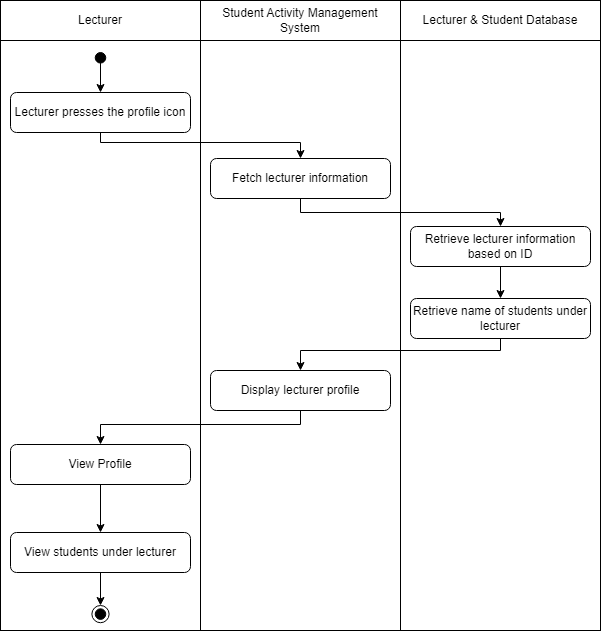

The diagram above was exported from draw.io. Its source (the exported page's mxGraphModel, read from the mxfile embedded in the PNG):
<mxGraphModel dx="837" dy="638" grid="1" gridSize="10" guides="1" tooltips="1" connect="1" arrows="1" fold="1" page="1" pageScale="1" pageWidth="827" pageHeight="1169" math="0" shadow="0">
  <root>
    <mxCell id="0" />
    <mxCell id="1" parent="0" />
    <mxCell id="DnGdWTfR4--HxKsprSGq-1" value="" style="rounded=0;whiteSpace=wrap;html=1;" parent="1" vertex="1">
      <mxGeometry x="520" y="120" width="200" height="590" as="geometry" />
    </mxCell>
    <mxCell id="DnGdWTfR4--HxKsprSGq-2" value="" style="rounded=0;whiteSpace=wrap;html=1;" parent="1" vertex="1">
      <mxGeometry x="120" y="120" width="200" height="590" as="geometry" />
    </mxCell>
    <mxCell id="DnGdWTfR4--HxKsprSGq-3" value="" style="rounded=0;whiteSpace=wrap;html=1;" parent="1" vertex="1">
      <mxGeometry x="320" y="120" width="200" height="590" as="geometry" />
    </mxCell>
    <mxCell id="DnGdWTfR4--HxKsprSGq-4" value="Lecturer" style="rounded=0;whiteSpace=wrap;html=1;" parent="1" vertex="1">
      <mxGeometry x="120" y="80" width="200" height="40" as="geometry" />
    </mxCell>
    <mxCell id="DnGdWTfR4--HxKsprSGq-5" value="Student Activity Management System" style="rounded=0;whiteSpace=wrap;html=1;" parent="1" vertex="1">
      <mxGeometry x="320" y="80" width="200" height="40" as="geometry" />
    </mxCell>
    <mxCell id="DnGdWTfR4--HxKsprSGq-6" value="" style="edgeStyle=orthogonalEdgeStyle;rounded=0;orthogonalLoop=1;jettySize=auto;html=1;" parent="1" source="DnGdWTfR4--HxKsprSGq-7" target="DnGdWTfR4--HxKsprSGq-9" edge="1">
      <mxGeometry relative="1" as="geometry" />
    </mxCell>
    <mxCell id="DnGdWTfR4--HxKsprSGq-7" value="" style="ellipse;whiteSpace=wrap;html=1;aspect=fixed;fillColor=#000000;" parent="1" vertex="1">
      <mxGeometry x="214.72" y="132" width="10.56" height="10.56" as="geometry" />
    </mxCell>
    <mxCell id="DnGdWTfR4--HxKsprSGq-8" style="edgeStyle=orthogonalEdgeStyle;rounded=0;orthogonalLoop=1;jettySize=auto;html=1;entryX=0.5;entryY=0;entryDx=0;entryDy=0;" parent="1" source="DnGdWTfR4--HxKsprSGq-9" target="DnGdWTfR4--HxKsprSGq-11" edge="1">
      <mxGeometry relative="1" as="geometry">
        <Array as="points">
          <mxPoint x="220" y="222" />
          <mxPoint x="420" y="222" />
        </Array>
      </mxGeometry>
    </mxCell>
    <mxCell id="DnGdWTfR4--HxKsprSGq-9" value="Lecturer presses the profile icon" style="rounded=1;whiteSpace=wrap;html=1;" parent="1" vertex="1">
      <mxGeometry x="130" y="172" width="180" height="40" as="geometry" />
    </mxCell>
    <mxCell id="DnGdWTfR4--HxKsprSGq-10" style="edgeStyle=orthogonalEdgeStyle;rounded=0;orthogonalLoop=1;jettySize=auto;html=1;entryX=0.5;entryY=0;entryDx=0;entryDy=0;" parent="1" source="DnGdWTfR4--HxKsprSGq-11" target="DnGdWTfR4--HxKsprSGq-14" edge="1">
      <mxGeometry relative="1" as="geometry">
        <Array as="points">
          <mxPoint x="420" y="292" />
          <mxPoint x="620" y="292" />
        </Array>
      </mxGeometry>
    </mxCell>
    <mxCell id="DnGdWTfR4--HxKsprSGq-11" value="Fetch lecturer information" style="rounded=1;whiteSpace=wrap;html=1;" parent="1" vertex="1">
      <mxGeometry x="330" y="238" width="180" height="40" as="geometry" />
    </mxCell>
    <mxCell id="DnGdWTfR4--HxKsprSGq-12" value="Lecturer &amp;amp; Student Database" style="rounded=0;whiteSpace=wrap;html=1;" parent="1" vertex="1">
      <mxGeometry x="520" y="80" width="200" height="40" as="geometry" />
    </mxCell>
    <mxCell id="DnGdWTfR4--HxKsprSGq-25" value="" style="edgeStyle=orthogonalEdgeStyle;rounded=0;orthogonalLoop=1;jettySize=auto;html=1;" parent="1" source="DnGdWTfR4--HxKsprSGq-14" target="DnGdWTfR4--HxKsprSGq-24" edge="1">
      <mxGeometry relative="1" as="geometry" />
    </mxCell>
    <mxCell id="DnGdWTfR4--HxKsprSGq-14" value="Retrieve lecturer information based on ID" style="rounded=1;whiteSpace=wrap;html=1;" parent="1" vertex="1">
      <mxGeometry x="530" y="306" width="180" height="40" as="geometry" />
    </mxCell>
    <mxCell id="DnGdWTfR4--HxKsprSGq-15" style="edgeStyle=orthogonalEdgeStyle;rounded=0;orthogonalLoop=1;jettySize=auto;html=1;entryX=0.5;entryY=0;entryDx=0;entryDy=0;" parent="1" source="DnGdWTfR4--HxKsprSGq-16" target="DnGdWTfR4--HxKsprSGq-18" edge="1">
      <mxGeometry relative="1" as="geometry">
        <Array as="points">
          <mxPoint x="420" y="504" />
          <mxPoint x="220" y="504" />
        </Array>
      </mxGeometry>
    </mxCell>
    <mxCell id="DnGdWTfR4--HxKsprSGq-16" value="Display lecturer profile" style="rounded=1;whiteSpace=wrap;html=1;" parent="1" vertex="1">
      <mxGeometry x="330" y="450" width="180" height="40" as="geometry" />
    </mxCell>
    <mxCell id="DnGdWTfR4--HxKsprSGq-17" value="" style="edgeStyle=orthogonalEdgeStyle;rounded=0;orthogonalLoop=1;jettySize=auto;html=1;" parent="1" source="DnGdWTfR4--HxKsprSGq-18" target="DnGdWTfR4--HxKsprSGq-23" edge="1">
      <mxGeometry relative="1" as="geometry" />
    </mxCell>
    <mxCell id="DnGdWTfR4--HxKsprSGq-18" value="View Profile" style="rounded=1;whiteSpace=wrap;html=1;" parent="1" vertex="1">
      <mxGeometry x="130" y="524" width="180" height="40" as="geometry" />
    </mxCell>
    <mxCell id="DnGdWTfR4--HxKsprSGq-19" value="" style="group" parent="1" vertex="1" connectable="0">
      <mxGeometry x="211.39" y="685" width="17.22" height="17.220000000000027" as="geometry" />
    </mxCell>
    <mxCell id="DnGdWTfR4--HxKsprSGq-20" value="" style="ellipse;whiteSpace=wrap;html=1;aspect=fixed;" parent="DnGdWTfR4--HxKsprSGq-19" vertex="1">
      <mxGeometry width="17.22" height="17.22" as="geometry" />
    </mxCell>
    <mxCell id="DnGdWTfR4--HxKsprSGq-21" value="" style="ellipse;whiteSpace=wrap;html=1;aspect=fixed;fillColor=#000000;" parent="DnGdWTfR4--HxKsprSGq-19" vertex="1">
      <mxGeometry x="3.3300000000000125" y="3.330000000000041" width="10.56" height="10.56" as="geometry" />
    </mxCell>
    <mxCell id="DnGdWTfR4--HxKsprSGq-22" style="edgeStyle=orthogonalEdgeStyle;rounded=0;orthogonalLoop=1;jettySize=auto;html=1;entryX=0.5;entryY=0;entryDx=0;entryDy=0;" parent="1" source="DnGdWTfR4--HxKsprSGq-23" target="DnGdWTfR4--HxKsprSGq-20" edge="1">
      <mxGeometry relative="1" as="geometry" />
    </mxCell>
    <mxCell id="DnGdWTfR4--HxKsprSGq-23" value="View students under lecturer" style="rounded=1;whiteSpace=wrap;html=1;" parent="1" vertex="1">
      <mxGeometry x="130" y="612" width="180" height="40" as="geometry" />
    </mxCell>
    <mxCell id="DnGdWTfR4--HxKsprSGq-26" style="edgeStyle=orthogonalEdgeStyle;rounded=0;orthogonalLoop=1;jettySize=auto;html=1;entryX=0.5;entryY=0;entryDx=0;entryDy=0;" parent="1" source="DnGdWTfR4--HxKsprSGq-24" target="DnGdWTfR4--HxKsprSGq-16" edge="1">
      <mxGeometry relative="1" as="geometry">
        <Array as="points">
          <mxPoint x="620" y="430" />
        </Array>
      </mxGeometry>
    </mxCell>
    <mxCell id="DnGdWTfR4--HxKsprSGq-24" value="Retrieve name of students under lecturer" style="rounded=1;whiteSpace=wrap;html=1;" parent="1" vertex="1">
      <mxGeometry x="530" y="378" width="180" height="40" as="geometry" />
    </mxCell>
  </root>
</mxGraphModel>